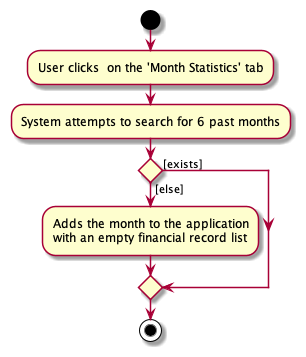

The diagram above was rendered by PlantUML. Its source (embedded in the PNG):
@startuml
start
:User clicks  on the 'Month Statistics' tab;
:System attempts to search for 6 past months;

if () then ([exists])
    

else ([else])
    :Adds the month to the application
    with an empty financial record list;
endif
stop
@enduml